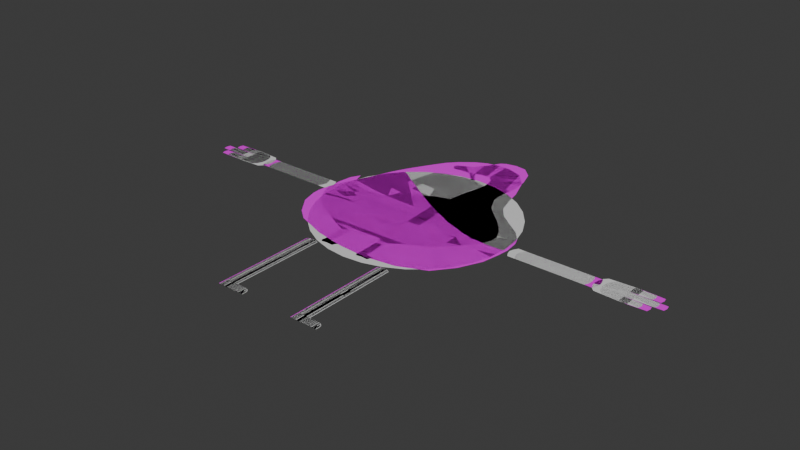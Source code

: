 # Source: Characters_UPDATE.blend  (saved by Blender 5.2.45; exported with 4.5.12 LTS)
import bpy
from mathutils import Matrix  # noqa: F401  (used for matrix-valued properties, if any)

bpy.ops.wm.read_factory_settings(use_empty=True)
scene = bpy.context.scene
scene.name = 'Scene'

# ---- collections
col_collection = bpy.data.collections.new('Collection'); scene.collection.children.link(col_collection)

# ---- images (referenced by path relative to the original .blend; pixels are not part of the script)
import os
ASSET_DIR = os.environ.get("B2B_ASSET_DIR", "")  # directory of the original .blend (textures are referenced by path, not embedded)
HERE = os.path.dirname(os.path.abspath(__file__))  # packed textures are extracted next to this script under _unpacked/

def load_image(name, relpath, width, height, colorspace="sRGB"):
    """Load a texture the original file referenced (path relative to the .blend, or extracted next to this script)."""
    p = next((c for c in (os.path.join(HERE, relpath), os.path.join(ASSET_DIR, relpath)) if relpath and os.path.exists(c)), "")
    if p:
        img = bpy.data.images.load(p, check_existing=True)
        img.name = name
    else:  # same state as the original file: an image datablock whose file is absent (Cycles renders it pink)
        img = bpy.data.images.new(name, width, height)
        img.source = "FILE"
        img.filepath = "//" + (relpath or name)
    img.colorspace_settings.name = colorspace
    return img
img_player = load_image('Player', 'Player.png', 1024, 1024, 'sRGB')
img_croupier = load_image('Croupier', 'Croupier.png', 1024, 1024, 'sRGB')

# ---- materials (node trees are filled in below, after node groups)
mat_m_player = bpy.data.materials.new('M_Player')
mat_m_enemies = bpy.data.materials.new('M_Enemies')
mat_m_croupier = bpy.data.materials.new('M_Croupier')

# ---- material node trees
mat_m_player.use_nodes = True; mat_m_player.node_tree.nodes.clear()
_N = mat_m_player.node_tree.nodes; _L = mat_m_player.node_tree.links
n0 = _N.new('ShaderNodeBsdfPrincipled'); n0.name = 'Principled BSDF'; n0.location = (-200, 100)
n1 = _N.new('ShaderNodeOutputMaterial'); n1.name = 'Material Output'; n1.location = (100, 100)
n2 = _N.new('ShaderNodeTexImage'); n2.name = 'Image Texture'; n2.location = (-500, 100)
n2.image = img_player
_L.new(n0.outputs[0], n1.inputs[0])
_L.new(n2.outputs[0], n0.inputs[0])
n1.is_active_output = True
mat_m_enemies.use_nodes = True; mat_m_enemies.node_tree.nodes.clear()
_N = mat_m_enemies.node_tree.nodes; _L = mat_m_enemies.node_tree.links
n0 = _N.new('ShaderNodeBsdfPrincipled'); n0.name = 'Principled BSDF'; n0.location = (-200, 100)
n1 = _N.new('ShaderNodeOutputMaterial'); n1.name = 'Material Output'; n1.location = (200, 100)
_L.new(n0.outputs[0], n1.inputs[0])
n1.is_active_output = True
mat_m_croupier.use_nodes = True; mat_m_croupier.node_tree.nodes.clear()
_N = mat_m_croupier.node_tree.nodes; _L = mat_m_croupier.node_tree.links
n0 = _N.new('ShaderNodeBsdfPrincipled'); n0.name = 'Principled BSDF'; n0.location = (-200, 100)
n1 = _N.new('ShaderNodeOutputMaterial'); n1.name = 'Material Output'; n1.location = (200, 100)
n2 = _N.new('ShaderNodeTexImage'); n2.name = 'Image Texture'; n2.location = (-480, 100)
n2.image = img_croupier
_L.new(n0.outputs[0], n1.inputs[0])
_L.new(n2.outputs[0], n0.inputs[0])
n1.is_active_output = True

# ---- world
world_world = bpy.data.worlds.new('World'); scene.world = world_world
world_world.use_nodes = True; world_world.node_tree.nodes.clear()
_N = world_world.node_tree.nodes; _L = world_world.node_tree.links
n0 = _N.new('ShaderNodeOutputWorld'); n0.name = 'World Output'; n0.location = (200, 100)
n1 = _N.new('ShaderNodeBackground'); n1.name = 'Background'; n1.location = (-200, 100)
n1.inputs[0].default_value = (0.05088, 0.05088, 0.05088, 1.0)
_L.new(n1.outputs[0], n0.inputs[0])
n0.is_active_output = True
world_world.color = (0.05088, 0.05088, 0.05088)
world_world.sun_shadow_jitter_overblur = 0.0

# ---- meshes
me_plane_004 = bpy.data.meshes.new('Plane.004')
me_plane_004.from_pydata([(1.086, -0.04826, -4.828e-08), (1.086, 0.048, -4.099e-08), (0.6528, -0.04826, -5.345e-08), (0.6528, 0.04826, -4.616e-08), (1.095, -0.02413, -4.635e-08), (1.099, -4.613e-08, -4.448e-08), (1.095, 0.02413, -4.27e-08), (0.6396, 0.02413, -4.814e-08), (0.6329, -2.576e-08, -5.004e-08), (0.6396, -0.02413, -5.178e-08), (1.281, 0.08103, -4.102e-08), (1.147, 0.07411, -4.521e-08), (1.281, -0.07535, -4.102e-08), (1.147, -0.06843, -4.521e-08), (1.281, -0.04929, -4.102e-08), (1.281, -0.02322, -4.102e-08), (1.281, 0.002841, -4.102e-08), (1.281, 0.02891, -4.102e-08), (1.281, 0.05497, -4.102e-08), (1.127, 0.05497, -4.544e-08), (1.117, 0.02891, -4.556e-08), (1.113, 0.002841, -4.561e-08), (1.117, -0.02322, -4.556e-08), (1.127, -0.04929, -4.544e-08), (1.38, -0.07101, -3.984e-08), (1.385, -0.04929, -3.977e-08), (1.38, -0.02756, -3.984e-08), (1.436, -0.02031, -3.917e-08), (1.441, 0.002841, -3.911e-08), (1.436, 0.02599, -3.917e-08), (1.395, 0.07685, -3.966e-08), (1.395, 0.03309, -3.966e-08), (1.4, 0.05497, -3.96e-08), (-0.3, 0.6434, -4.957e-08), (-0.5063, -0.3296, 1.17e-07), (0.1988, 0.6807, -8.722e-08), (0.4954, -0.2973, 4.138e-08), (0.03925, 0.7988, -7.518e-08), (0.1243, 0.768, -8.16e-08), (-0.1119, 0.7888, -6.376e-08), (-0.0374, 0.804, -6.939e-08), (-0.2502, 0.6974, -5.332e-08), (-0.1744, 0.7575, -5.905e-08), (-0.2627, -0.4537, 9.861e-08), (-0.4363, -0.3874, 1.117e-07), (0.08076, -0.4987, 7.268e-08), (-0.08531, -0.4882, 8.522e-08), (0.4097, -0.4059, 4.785e-08), (0.2567, -0.4737, 5.94e-08), (-0.4044, 0.4673, -1.227e-08), (-0.3501, 0.5619, -3.22e-08), (-0.4617, 0.3482, 1.202e-08), (-0.4282, 0.4227, -2.987e-09), (-0.5104, 0.2203, 3.606e-08), (-0.4822, 0.2924, 2.286e-08), (-0.5729, 0.06608, 6.248e-08), (-0.5447, 0.138, 5.017e-08), (-0.6118, -0.08944, 8.871e-08), (-0.602, -0.01306, 7.598e-08), (-0.5812, -0.2267, 1.079e-07), (-0.6081, -0.1338, 9.594e-08), (0.5721, -0.07022, 7.534e-09), (0.5541, -0.1718, 2.089e-08), (0.5693, 0.07734, -1.401e-08), (0.5791, -0.002877, -2.042e-09), (0.5012, 0.1822, -3.108e-08), (0.5514, 0.1211, -2.092e-08), (0.3944, 0.2607, -4.368e-08), (0.4691, 0.2056, -3.521e-08), (0.2964, 0.3629, -5.579e-08), (0.3485, 0.2951, -4.819e-08), (0.2488, 0.5489, -7.389e-08), (0.2661, 0.4667, -6.578e-08), (-0.3955, -0.302, 9.272e-08), (-0.3177, -0.3183, 8.633e-08), (-0.3249, -0.241, 7.639e-08), (-0.4038, -0.2166, 8.178e-08), (-0.4107, -0.1488, 7.23e-08), (-0.3333, -0.1585, 6.608e-08), (-0.3241, -0.08263, 5.546e-08), (-0.4006, -0.07254, 6.142e-08), (-0.3696, 0.02651, 4.647e-08), (-0.2931, 0.01654, 4.082e-08), (-0.2711, 0.09173, 2.946e-08), (-0.3478, 0.09972, 3.537e-08), (-0.3238, 0.1858, 2.19e-08), (-0.2479, 0.1748, 1.623e-08), (-0.2338, 0.2499, 5.094e-09), (-0.3092, 0.2604, 1.077e-08), (-0.3001, 0.3406, -1.349e-09), (-0.2242, 0.3347, -7.086e-09), (-0.2104, 0.4097, -1.752e-08), (-0.2871, 0.4161, -1.178e-08), (-0.2498, 0.5906, -3.661e-08), (-0.2644, 0.5073, -2.572e-08), (-0.1806, 0.5293, -3.227e-08), (-0.1738, 0.608, -4.225e-08), (-0.0114, -0.3514, 6.237e-08), (0.06487, -0.3503, 5.672e-08), (0.06962, -0.2726, 4.753e-08), (-0.006687, -0.2754, 5.339e-08), (-0.0004514, -0.1654, 4e-08), (0.07594, -0.1611, 3.433e-08), (0.07629, -0.08409, 2.501e-08), (0.0003961, -0.08936, 3.076e-08), (-0.002749, 0.004665, 1.913e-08), (0.07326, 0.006293, 1.338e-08), (0.06782, 0.08213, 3.414e-09), (-0.008527, 0.08099, 9.117e-09), (-0.01646, 0.1535, -6.136e-10), (0.06069, 0.1473, -6.46e-09), (0.05, 0.2243, -1.646e-08), (-0.02853, 0.231, -1.055e-08), (-0.04399, 0.3147, -2.052e-08), (0.03654, 0.2973, -2.629e-08), (0.02306, 0.3795, -3.437e-08), (-0.05496, 0.3924, -2.832e-08), (-0.08385, 0.6255, -4.814e-08), (-0.07315, 0.5501, -4.18e-08), (0.004506, 0.5404, -4.733e-08), (-0.006485, 0.6241, -5.449e-08), (0.3672, -0.2909, 3.448e-08), (0.3701, -0.1989, 2.394e-08), (0.2923, -0.2375, 3.07e-08), (0.2916, -0.3146, 3.949e-08), (0.3743, -0.1062, 1.238e-08), (0.3707, -0.02285, 1.665e-09), (0.2966, -0.05009, 7.688e-09), (0.2973, -0.1269, 1.764e-08), (0.3656, 0.04109, -7.684e-09), (0.3387, 0.1123, -1.791e-08), (0.2558, 0.09762, -1.253e-08), (0.2907, 0.02421, -2.337e-09), (0.3103, 0.1522, -2.438e-08), (0.2661, 0.2175, -3.312e-08), (0.1781, 0.2151, -2.759e-08), (0.229, 0.1352, -1.667e-08), (0.2311, 0.2739, -4.074e-08), (0.2019, 0.3458, -4.779e-08), (0.1243, 0.3526, -4.221e-08), (0.1451, 0.2685, -3.218e-08), (0.1703, 0.5674, -6.692e-08), (0.08641, 0.5932, -6.076e-08), (0.104, 0.5072, -5.464e-08), (0.1834, 0.4862, -6.079e-08), (-0.268, -0.5365, 2.463e-09), (-0.268, -1.122, 4.457e-08), (-0.199, -0.5365, -2.743e-09), (-0.199, -1.122, 3.936e-08), (-0.2163, -0.5268, -1.442e-09), (-0.2335, -0.5247, -1.402e-10), (-0.2507, -0.5268, 1.161e-09), (-0.2507, -1.122, 4.327e-08), (-0.2335, -1.122, 4.196e-08), (-0.2163, -1.122, 4.066e-08), (-0.268, -0.5615, 4.377e-09), (-0.268, -0.5866, 6.29e-09), (-0.268, -0.7832, 2.16e-08), (-0.268, -0.8085, 2.351e-08), (-0.268, -0.8338, 2.543e-08), (-0.268, -0.8591, 2.734e-08), (-0.268, -1.072, 4.074e-08), (-0.268, -1.097, 4.265e-08), (-0.199, -1.097, 3.745e-08), (-0.199, -1.072, 3.553e-08), (-0.199, -0.8591, 2.214e-08), (-0.199, -0.8338, 2.022e-08), (-0.199, -0.8085, 1.831e-08), (-0.199, -0.7832, 1.639e-08), (-0.199, -0.5866, 1.084e-09), (-0.199, -0.5615, -8.294e-10), (-0.2507, -1.096, 4.135e-08), (-0.2507, -1.071, 3.944e-08), (-0.2507, -0.8591, 2.604e-08), (-0.2507, -0.8338, 2.413e-08), (-0.2507, -0.8085, 2.221e-08), (-0.2507, -0.7832, 2.03e-08), (-0.2507, -0.5777, 4.989e-09), (-0.2507, -0.5522, 3.075e-09), (-0.2335, -1.096, 4.005e-08), (-0.2335, -1.071, 3.814e-08), (-0.2335, -0.8591, 2.474e-08), (-0.2335, -0.8338, 2.283e-08), (-0.2335, -0.8085, 2.091e-08), (-0.2335, -0.7832, 1.9e-08), (-0.2335, -0.5758, 3.687e-09), (-0.2335, -0.5502, 1.774e-09), (-0.2163, -1.096, 3.875e-08), (-0.2163, -1.071, 3.683e-08), (-0.2163, -0.8591, 2.344e-08), (-0.2163, -0.8338, 2.152e-08), (-0.2163, -0.8085, 1.961e-08), (-0.2163, -0.7832, 1.77e-08), (-0.2163, -0.5777, 2.386e-09), (-0.2163, -0.5522, 4.721e-10), (-0.1744, -1.122, 3.75e-08), (-0.1744, -1.097, 3.559e-08), (-0.1744, -1.072, 3.367e-08), (-0.1415, -1.122, 3.502e-08), (-0.1415, -1.097, 3.311e-08), (-0.1415, -1.073, 3.119e-08), (-0.1137, -1.122, 3.292e-08), (-0.1137, -1.1, 3.101e-08), (-0.1174, -1.086, 2.937e-08), (-0.1276, -1.098, 3.206e-08), (-0.1279, -1.077, 3.017e-08), (-0.1276, -1.122, 3.397e-08), (0.1962, -0.5365, -3.258e-08), (0.1962, -1.122, 9.525e-09), (0.2651, -0.5365, -3.779e-08), (0.2651, -1.122, 4.319e-09), (0.2479, -0.5268, -3.648e-08), (0.2307, -0.5247, -3.518e-08), (0.2134, -0.5268, -3.388e-08), (0.2134, -1.122, 8.223e-09), (0.2307, -1.122, 6.922e-09), (0.2479, -1.122, 5.62e-09), (0.1962, -0.5615, -3.067e-08), (0.1962, -0.5866, -2.875e-08), (0.1962, -0.7832, -1.344e-08), (0.1962, -0.8085, -1.153e-08), (0.1962, -0.8338, -9.614e-09), (0.1962, -0.8591, -7.7e-09), (0.1962, -1.072, 5.697e-09), (0.1962, -1.097, 7.611e-09), (0.2651, -1.097, 2.405e-09), (0.2651, -1.072, 4.91e-10), (0.2651, -0.8591, -1.291e-08), (0.2651, -0.8338, -1.482e-08), (0.2651, -0.8085, -1.673e-08), (0.2651, -0.7832, -1.865e-08), (0.2651, -0.5866, -3.396e-08), (0.2651, -0.5615, -3.587e-08), (0.2134, -1.096, 6.309e-09), (0.2134, -1.071, 4.395e-09), (0.2134, -0.8591, -9.001e-09), (0.2134, -0.8338, -1.092e-08), (0.2134, -0.8085, -1.283e-08), (0.2134, -0.7832, -1.474e-08), (0.2134, -0.5777, -3.005e-08), (0.2134, -0.5522, -3.197e-08), (0.2307, -1.096, 5.008e-09), (0.2307, -1.071, 3.094e-09), (0.2307, -0.8591, -1.03e-08), (0.2307, -0.8338, -1.222e-08), (0.2307, -0.8085, -1.413e-08), (0.2307, -0.7832, -1.604e-08), (0.2307, -0.5758, -3.135e-08), (0.2307, -0.5502, -3.327e-08), (0.2479, -1.096, 3.706e-09), (0.2479, -1.071, 1.792e-09), (0.2479, -0.8591, -1.16e-08), (0.2479, -0.8338, -1.352e-08), (0.2479, -0.8085, -1.543e-08), (0.2479, -0.7832, -1.735e-08), (0.2479, -0.5777, -3.266e-08), (0.2479, -0.5522, -3.457e-08), (0.2898, -1.122, 2.458e-09), (0.2898, -1.097, 5.443e-10), (0.2898, -1.072, -1.37e-09), (0.3226, -1.122, -2.26e-11), (0.3226, -1.097, -1.936e-09), (0.3226, -1.073, -3.85e-09), (0.3504, -1.122, -2.122e-09), (0.3504, -1.1, -4.035e-09), (0.3468, -1.086, -5.673e-09), (0.3365, -1.098, -2.986e-09), (0.3362, -1.077, -4.877e-09), (0.3365, -1.122, -1.072e-09), (-1.089, 0.04826, 8.187e-08), (-1.089, -0.048, 8.916e-08), (-0.6557, 0.04826, 4.914e-08), (-0.6557, -0.04826, 5.643e-08), (-1.098, 0.02413, 8.438e-08), (-1.102, 5.005e-08, 8.645e-08), (-1.098, -0.02413, 8.803e-08), (-0.6425, -0.02413, 5.361e-08), (-0.6357, 2.969e-08, 5.128e-08), (-0.6425, 0.02413, 4.997e-08), (-1.284, -0.08103, 1.015e-07), (-1.15, -0.07411, 8.879e-08), (-1.284, 0.07535, 1.015e-07), (-1.15, 0.06843, 8.879e-08), (-1.284, 0.04929, 1.015e-07), (-1.284, 0.02322, 1.015e-07), (-1.284, -0.002841, 1.015e-07), (-1.284, -0.02891, 1.015e-07), (-1.284, -0.05497, 1.015e-07), (-1.13, -0.05497, 8.731e-08), (-1.12, -0.02891, 8.656e-08), (-1.116, -0.002841, 8.621e-08), (-1.12, 0.02322, 8.656e-08), (-1.13, 0.04929, 8.731e-08), (-1.383, 0.07101, 1.09e-07), (-1.388, 0.04929, 1.094e-07), (-1.383, 0.02756, 1.09e-07), (-1.439, 0.02031, 1.132e-07), (-1.444, -0.002841, 1.136e-07), (-1.439, -0.02599, 1.132e-07), (-1.398, -0.07685, 1.101e-07), (-1.398, -0.03309, 1.101e-07), (-1.403, -0.05497, 1.105e-07)], [], [(6, 1, 3, 7), (0, 4, 9, 2), (4, 5, 8, 9), (5, 6, 7, 8), (14, 23, 13, 12), (10, 11, 19, 18), (18, 19, 20, 17), (17, 20, 21, 16), (16, 21, 22, 15), (15, 22, 23, 14), (15, 14, 25, 26), (14, 12, 24, 25), (17, 16, 28, 29), (16, 15, 27, 28), (18, 17, 31, 32), (10, 18, 32, 30), (73, 74, 75, 76), (77, 78, 79, 80), (81, 82, 83, 84), (85, 86, 87, 88), (89, 90, 91, 92), (93, 94, 95, 96), (97, 98, 99, 100), (101, 102, 103, 104), (105, 106, 107, 108), (109, 110, 111, 112), (113, 114, 115, 116), (117, 118, 119, 120), (121, 122, 123, 124), (125, 126, 127, 128), (129, 130, 131, 132), (133, 134, 135, 136), (137, 138, 139, 140), (141, 142, 143, 144), (96, 42, 41, 93), (120, 40, 39, 117), (141, 38, 37, 142), (43, 74, 73, 44), (75, 78, 77, 76), (79, 82, 81, 80), (83, 86, 85, 84), (87, 90, 89, 88), (91, 95, 94, 92), (45, 98, 97, 46), (99, 102, 101, 100), (103, 106, 105, 104), (107, 110, 109, 108), (111, 114, 113, 112), (115, 119, 118, 116), (47, 121, 124, 48), (122, 125, 128, 123), (126, 129, 132, 127), (130, 133, 136, 131), (134, 137, 140, 135), (138, 144, 143, 139), (119, 143, 142, 120), (114, 140, 139, 115), (110, 136, 135, 111), (106, 132, 131, 107), (102, 128, 127, 103), (98, 124, 123, 99), (95, 118, 117, 96), (90, 113, 116, 91), (86, 109, 112, 87), (82, 105, 108, 83), (78, 101, 104, 79), (74, 97, 100, 75), (49, 94, 93, 50), (51, 89, 92, 52), (53, 85, 88, 54), (55, 81, 84, 56), (57, 77, 80, 58), (59, 73, 76, 60), (144, 72, 71, 141), (137, 70, 69, 138), (133, 68, 67, 134), (129, 66, 65, 130), (125, 64, 63, 126), (121, 62, 61, 122), (38, 141, 71, 35), (40, 120, 142, 37), (42, 96, 117, 39), (33, 50, 93, 41), (59, 34, 44, 73), (74, 43, 46, 97), (98, 45, 48, 124), (121, 47, 36, 62), (49, 52, 92, 94), (51, 54, 88, 89), (53, 56, 84, 85), (55, 58, 80, 81), (57, 60, 76, 77), (125, 122, 61, 64), (129, 126, 63, 66), (133, 130, 65, 68), (137, 134, 67, 70), (144, 138, 69, 72), (78, 75, 100, 101), (82, 79, 104, 105), (86, 83, 108, 109), (90, 87, 112, 113), (95, 91, 116, 118), (102, 99, 123, 128), (106, 103, 127, 132), (110, 107, 131, 136), (114, 111, 135, 140), (119, 115, 139, 143), (187, 154, 148, 163), (162, 146, 152, 171), (171, 152, 153, 179), (179, 153, 154, 187), (150, 186, 194, 149), (186, 185, 193, 194), (192, 168, 169, 193), (184, 183, 191, 192), (183, 182, 190, 191), (182, 181, 189, 190), (160, 161, 172, 173), (180, 179, 187, 188), (151, 178, 186, 150), (178, 177, 185, 186), (176, 175, 183, 184), (175, 174, 182, 183), (174, 173, 181, 182), (172, 171, 179, 180), (145, 155, 178, 151), (155, 156, 177, 178), (157, 158, 175, 176), (158, 159, 174, 175), (159, 160, 173, 174), (161, 162, 171, 172), (149, 194, 170, 147), (194, 193, 169, 170), (192, 191, 167, 168), (191, 190, 166, 167), (190, 189, 165, 166), (188, 187, 163, 164), (164, 163, 196, 197), (176, 177, 156, 157), (184, 185, 177, 176), (193, 185, 184, 192), (173, 172, 180, 181), (181, 180, 188, 189), (189, 188, 164, 165), (163, 148, 195, 196), (197, 196, 199, 200), (196, 195, 198, 199), (205, 204, 202, 203), (204, 206, 201, 202), (199, 198, 206, 204), (200, 199, 204, 205), (249, 216, 210, 225), (224, 208, 214, 233), (233, 214, 215, 241), (241, 215, 216, 249), (212, 248, 256, 211), (248, 247, 255, 256), (254, 230, 231, 255), (246, 245, 253, 254), (245, 244, 252, 253), (244, 243, 251, 252), (222, 223, 234, 235), (242, 241, 249, 250), (213, 240, 248, 212), (240, 239, 247, 248), (238, 237, 245, 246), (237, 236, 244, 245), (236, 235, 243, 244), (234, 233, 241, 242), (207, 217, 240, 213), (217, 218, 239, 240), (219, 220, 237, 238), (220, 221, 236, 237), (221, 222, 235, 236), (223, 224, 233, 234), (211, 256, 232, 209), (256, 255, 231, 232), (254, 253, 229, 230), (253, 252, 228, 229), (252, 251, 227, 228), (250, 249, 225, 226), (226, 225, 258, 259), (238, 239, 218, 219), (246, 247, 239, 238), (255, 247, 246, 254), (235, 234, 242, 243), (243, 242, 250, 251), (251, 250, 226, 227), (225, 210, 257, 258), (259, 258, 261, 262), (258, 257, 260, 261), (267, 266, 264, 265), (266, 268, 263, 264), (261, 260, 268, 266), (262, 261, 266, 267), (275, 270, 272, 276), (269, 273, 278, 271), (273, 274, 277, 278), (274, 275, 276, 277), (283, 292, 282, 281), (279, 280, 288, 287), (287, 288, 289, 286), (286, 289, 290, 285), (285, 290, 291, 284), (284, 291, 292, 283), (284, 283, 294, 295), (283, 281, 293, 294), (286, 285, 297, 298), (285, 284, 296, 297), (287, 286, 300, 301), (279, 287, 301, 299)])
me_plane_004.polygons.foreach_set('use_smooth', [0, 0, 0, 0, 0, 0, 0, 0, 0, 0, 0, 0, 0, 0, 0, 0, 1, 1, 1, 1, 1, 1, 1, 1, 1, 1, 1, 1, 1, 1, 1, 1, 1, 1, 1, 1, 1, 1, 1, 1, 1, 1, 1, 1, 1, 1, 1, 1, 1, 1, 1, 1, 1, 1, 1, 1, 1, 1, 1, 1, 1, 1, 1, 1, 1, 1, 1, 1, 1, 1, 1, 1, 1, 1, 1, 1, 1, 1, 1, 1, 1, 1, 1, 1, 1, 1, 1, 1, 1, 1, 1, 1, 1, 1, 1, 1, 1, 1, 1, 1, 1, 1, 1, 1, 1, 1, 1, 0, 0, 0, 0, 0, 0, 0, 0, 0, 0, 0, 0, 0, 0, 0, 0, 0, 0, 0, 0, 0, 0, 0, 0, 0, 0, 0, 0, 0, 0, 0, 0, 0, 0, 0, 0, 0, 0, 0, 0, 0, 0, 0, 0, 0, 0, 0, 0, 0, 0, 0, 0, 0, 0, 0, 0, 0, 0, 0, 0, 0, 0, 0, 0, 0, 0, 0, 0, 0, 0, 0, 0, 0, 0, 0, 0, 0, 0, 0, 0, 0, 0, 0, 0, 0, 0, 0, 0, 0, 0, 0, 0, 0, 0, 0, 0, 0, 0, 0, 0, 0, 0, 0, 0])
_uv = me_plane_004.uv_layers.new(name='UVMap')
_uv.uv.foreach_set('vector', [0.9788, 0.003192, 0.9973, 0.01028, 0.9975, 0.3465, 0.9788, 0.3568, 0.9227, 0.01028, 0.9414, 0.003192, 0.9414, 0.3568, 0.9227, 0.3465, 0.9414, 0.003192, 0.9601, 0.0006396, 0.9601, 0.362, 0.9414, 0.3568, 0.9601, 0.0006396, 0.9788, 0.003192, 0.9788, 0.3568, 0.9601, 0.362, 0.7643, 0.8701, 0.7643, 0.751, 0.7792, 0.7661, 0.7846, 0.8701, 0.6633, 0.8701, 0.6686, 0.7661, 0.6835, 0.751, 0.6835, 0.8701, 0.6835, 0.8701, 0.6835, 0.751, 0.7037, 0.7432, 0.7037, 0.8701, 0.7037, 0.8701, 0.7037, 0.7432, 0.7239, 0.7397, 0.7239, 0.8701, 0.7239, 0.8701, 0.7239, 0.7397, 0.7441, 0.7432, 0.7441, 0.8701, 0.7441, 0.8701, 0.7441, 0.7432, 0.7643, 0.751, 0.7643, 0.8701, 0.7441, 0.8701, 0.7643, 0.8701, 0.7643, 0.9512, 0.7475, 0.9469, 0.7643, 0.8701, 0.7846, 0.8701, 0.7812, 0.9469, 0.7643, 0.9512, 0.7037, 0.8701, 0.7239, 0.8701, 0.7239, 0.9945, 0.706, 0.9902, 0.7239, 0.8701, 0.7441, 0.8701, 0.7419, 0.9902, 0.7239, 0.9945, 0.6835, 0.8701, 0.7037, 0.8701, 0.7004, 0.9584, 0.6835, 0.9626, 0.6633, 0.8701, 0.6835, 0.8701, 0.6835, 0.9626, 0.6665, 0.9584, 0.1634, 0.1178, 0.2162, 0.1121, 0.2063, 0.163, 0.1522, 0.1741, 0.1432, 0.2187, 0.1953, 0.2173, 0.1965, 0.2684, 0.1449, 0.2701, 0.159, 0.338, 0.2106, 0.3364, 0.2203, 0.3878, 0.1687, 0.3881, 0.1791, 0.4469, 0.2302, 0.4446, 0.2347, 0.4954, 0.1839, 0.4975, 0.1846, 0.5515, 0.2355, 0.5525, 0.2398, 0.6033, 0.1883, 0.6025, 0.2017, 0.721, 0.1974, 0.6647, 0.2517, 0.6848, 0.2511, 0.7376, 0.4221, 0.1102, 0.4727, 0.1159, 0.4708, 0.1679, 0.4202, 0.161, 0.4171, 0.2346, 0.4677, 0.2425, 0.4628, 0.2937, 0.4127, 0.2852, 0.4044, 0.3475, 0.4549, 0.3536, 0.4463, 0.4037, 0.3956, 0.3979, 0.3856, 0.4456, 0.4373, 0.4466, 0.4251, 0.4971, 0.3724, 0.4964, 0.3567, 0.551, 0.4114, 0.5447, 0.397, 0.5985, 0.3443, 0.602, 0.3097, 0.7551, 0.3218, 0.7057, 0.3741, 0.7043, 0.3613, 0.7593, 0.6699, 0.1753, 0.6658, 0.2366, 0.6165, 0.2058, 0.6212, 0.1545, 0.6625, 0.2986, 0.6546, 0.3538, 0.6072, 0.3308, 0.6126, 0.2797, 0.647, 0.396, 0.6245, 0.4415, 0.5703, 0.4263, 0.5983, 0.3798, 0.603, 0.4662, 0.5693, 0.5067, 0.5109, 0.4994, 0.55, 0.4496, 0.5423, 0.5419, 0.5182, 0.5879, 0.4661, 0.5873, 0.4854, 0.5327, 0.4826, 0.7331, 0.4251, 0.7448, 0.4424, 0.6888, 0.4967, 0.68, 0.2511, 0.7376, 0.2408, 0.837, 0.1944, 0.792, 0.2017, 0.721, 0.3613, 0.7593, 0.3289, 0.8769, 0.2804, 0.8619, 0.3097, 0.7551, 0.4826, 0.7331, 0.4388, 0.8636, 0.3802, 0.8785, 0.4251, 0.7448, 0.2617, 0.02565, 0.2162, 0.1121, 0.1634, 0.1178, 0.1418, 0.05831, 0.2063, 0.163, 0.1953, 0.2173, 0.1432, 0.2187, 0.1522, 0.1741, 0.1965, 0.2684, 0.2106, 0.3364, 0.159, 0.338, 0.1449, 0.2701, 0.2203, 0.3878, 0.2302, 0.4446, 0.1791, 0.4469, 0.1687, 0.3881, 0.2347, 0.4954, 0.2355, 0.5525, 0.1846, 0.5515, 0.1839, 0.4975, 0.2398, 0.6033, 0.2517, 0.6848, 0.1974, 0.6647, 0.1883, 0.6025, 0.493, 0.01825, 0.4727, 0.1159, 0.4221, 0.1102, 0.3819, 0.01434, 0.4708, 0.1679, 0.4677, 0.2425, 0.4171, 0.2346, 0.4202, 0.161, 0.4628, 0.2937, 0.4549, 0.3536, 0.4044, 0.3475, 0.4127, 0.2852, 0.4463, 0.4037, 0.4373, 0.4466, 0.3856, 0.4456, 0.3956, 0.3979, 0.4251, 0.4971, 0.4114, 0.5447, 0.3567, 0.551, 0.3724, 0.4964, 0.397, 0.5985, 0.3741, 0.7043, 0.3218, 0.7057, 0.3443, 0.602, 0.7057, 0.1016, 0.6699, 0.1753, 0.6212, 0.1545, 0.6084, 0.04645, 0.6658, 0.2366, 0.6625, 0.2986, 0.6126, 0.2797, 0.6165, 0.2058, 0.6546, 0.3538, 0.647, 0.396, 0.5983, 0.3798, 0.6072, 0.3308, 0.6245, 0.4415, 0.603, 0.4662, 0.55, 0.4496, 0.5703, 0.4263, 0.5693, 0.5067, 0.5423, 0.5419, 0.4854, 0.5327, 0.5109, 0.4994, 0.5182, 0.5879, 0.4967, 0.68, 0.4424, 0.6888, 0.4661, 0.5873, 0.3741, 0.7043, 0.4424, 0.6888, 0.4251, 0.7448, 0.3613, 0.7593, 0.4114, 0.5447, 0.4854, 0.5327, 0.4661, 0.5873, 0.397, 0.5985, 0.4373, 0.4466, 0.55, 0.4496, 0.5109, 0.4994, 0.4251, 0.4971, 0.4549, 0.3536, 0.5983, 0.3798, 0.5703, 0.4263, 0.4463, 0.4037, 0.4677, 0.2425, 0.6126, 0.2797, 0.6072, 0.3308, 0.4628, 0.2937, 0.4727, 0.1159, 0.6212, 0.1545, 0.6165, 0.2058, 0.4708, 0.1679, 0.2517, 0.6848, 0.3218, 0.7057, 0.3097, 0.7551, 0.2511, 0.7376, 0.2355, 0.5525, 0.3567, 0.551, 0.3443, 0.602, 0.2398, 0.6033, 0.2302, 0.4446, 0.3856, 0.4456, 0.3724, 0.4964, 0.2347, 0.4954, 0.2106, 0.3364, 0.4044, 0.3475, 0.3956, 0.3979, 0.2203, 0.3878, 0.1953, 0.2173, 0.4171, 0.2346, 0.4127, 0.2852, 0.1965, 0.2684, 0.2162, 0.1121, 0.4221, 0.1102, 0.4202, 0.161, 0.2063, 0.163, 0.1069, 0.6288, 0.1974, 0.6647, 0.2017, 0.721, 0.1369, 0.6953, 0.07665, 0.5459, 0.1846, 0.5515, 0.1883, 0.6025, 0.09405, 0.5977, 0.05268, 0.4577, 0.1791, 0.4469, 0.1839, 0.4975, 0.06672, 0.5075, 0.02123, 0.351, 0.159, 0.338, 0.1687, 0.3881, 0.03528, 0.4007, 0.00556, 0.245, 0.1432, 0.2187, 0.1449, 0.2701, 0.007057, 0.2964, 0.03493, 0.1557, 0.1634, 0.1178, 0.1522, 0.1741, 0.01092, 0.2157, 0.4967, 0.68, 0.5529, 0.6725, 0.536, 0.726, 0.4826, 0.7331, 0.5423, 0.5419, 0.619, 0.5638, 0.5799, 0.6054, 0.5182, 0.5879, 0.603, 0.4662, 0.7051, 0.5121, 0.6518, 0.5439, 0.5693, 0.5067, 0.647, 0.396, 0.7654, 0.4613, 0.728, 0.4987, 0.6245, 0.4415, 0.6625, 0.2986, 0.7919, 0.3807, 0.7801, 0.4334, 0.6546, 0.3538, 0.6699, 0.1753, 0.7864, 0.2667, 0.7917, 0.3355, 0.6658, 0.2366, 0.4388, 0.8636, 0.4826, 0.7331, 0.536, 0.726, 0.4941, 0.8104, 0.3289, 0.8769, 0.3613, 0.7593, 0.4251, 0.7448, 0.3802, 0.8785, 0.2408, 0.837, 0.2511, 0.7376, 0.3097, 0.7551, 0.2804, 0.8619, 0.1648, 0.7529, 0.1369, 0.6953, 0.2017, 0.721, 0.1944, 0.792, 0.03493, 0.1557, 0.09146, 0.09217, 0.1418, 0.05831, 0.1634, 0.1178, 0.2162, 0.1121, 0.2617, 0.02565, 0.3819, 0.01434, 0.4221, 0.1102, 0.4727, 0.1159, 0.493, 0.01825, 0.6084, 0.04645, 0.6212, 0.1545, 0.6699, 0.1753, 0.7057, 0.1016, 0.7555, 0.1794, 0.7864, 0.2667, 0.1069, 0.6288, 0.09405, 0.5977, 0.1883, 0.6025, 0.1974, 0.6647, 0.07665, 0.5459, 0.06672, 0.5075, 0.1839, 0.4975, 0.1846, 0.5515, 0.05268, 0.4577, 0.03528, 0.4007, 0.1687, 0.3881, 0.1791, 0.4469, 0.02123, 0.351, 0.007057, 0.2964, 0.1449, 0.2701, 0.159, 0.338, 0.00556, 0.245, 0.01092, 0.2157, 0.1522, 0.1741, 0.1432, 0.2187, 0.6625, 0.2986, 0.6658, 0.2366, 0.7917, 0.3355, 0.7919, 0.3807, 0.647, 0.396, 0.6546, 0.3538, 0.7801, 0.4334, 0.7654, 0.4613, 0.603, 0.4662, 0.6245, 0.4415, 0.728, 0.4987, 0.7051, 0.5121, 0.5423, 0.5419, 0.5693, 0.5067, 0.6518, 0.5439, 0.619, 0.5638, 0.4967, 0.68, 0.5182, 0.5879, 0.5799, 0.6054, 0.5529, 0.6725, 0.1953, 0.2173, 0.2063, 0.163, 0.4202, 0.161, 0.4171, 0.2346, 0.2106, 0.3364, 0.1965, 0.2684, 0.4127, 0.2852, 0.4044, 0.3475, 0.2302, 0.4446, 0.2203, 0.3878, 0.3956, 0.3979, 0.3856, 0.4456, 0.2355, 0.5525, 0.2347, 0.4954, 0.3724, 0.4964, 0.3567, 0.551, 0.2517, 0.6848, 0.2398, 0.6033, 0.3443, 0.602, 0.3218, 0.7057, 0.4677, 0.2425, 0.4708, 0.1679, 0.6165, 0.2058, 0.6126, 0.2797, 0.4549, 0.3536, 0.4628, 0.2937, 0.6072, 0.3308, 0.5983, 0.3798, 0.4373, 0.4466, 0.4463, 0.4037, 0.5703, 0.4263, 0.55, 0.4496, 0.4114, 0.5447, 0.4251, 0.4971, 0.5109, 0.4994, 0.4854, 0.5327, 0.3741, 0.7043, 0.397, 0.5985, 0.4661, 0.5873, 0.4424, 0.6888, 0.8406, 0.4838, 0.8406, 0.464, 0.854, 0.464, 0.854, 0.4834, 0.8005, 0.4834, 0.8005, 0.464, 0.8139, 0.464, 0.8139, 0.4838, 0.8139, 0.4838, 0.8139, 0.464, 0.8272, 0.464, 0.8272, 0.4839, 0.8272, 0.4839, 0.8272, 0.464, 0.8406, 0.464, 0.8406, 0.4838, 0.8272, 0.927, 0.8272, 0.9072, 0.8406, 0.9057, 0.8406, 0.9254, 0.8272, 0.9072, 0.8272, 0.8874, 0.8406, 0.8859, 0.8406, 0.9057, 0.8406, 0.7265, 0.854, 0.7265, 0.854, 0.879, 0.8406, 0.8859, 0.8272, 0.7265, 0.8272, 0.7069, 0.8406, 0.7069, 0.8406, 0.7265, 0.8272, 0.7069, 0.8272, 0.6873, 0.8406, 0.6873, 0.8406, 0.7069, 0.8272, 0.6873, 0.8272, 0.6677, 0.8406, 0.6677, 0.8406, 0.6873, 0.8005, 0.6677, 0.8005, 0.5028, 0.8139, 0.5035, 0.8139, 0.6677, 0.8272, 0.5037, 0.8272, 0.4839, 0.8406, 0.4838, 0.8406, 0.5035, 0.8139, 0.9254, 0.8139, 0.9057, 0.8272, 0.9072, 0.8272, 0.927, 0.8139, 0.9057, 0.8139, 0.8859, 0.8272, 0.8874, 0.8272, 0.9072, 0.8139, 0.7265, 0.8139, 0.7069, 0.8272, 0.7069, 0.8272, 0.7265, 0.8139, 0.7069, 0.8139, 0.6873, 0.8272, 0.6873, 0.8272, 0.7069, 0.8139, 0.6873, 0.8139, 0.6677, 0.8272, 0.6677, 0.8272, 0.6873, 0.8139, 0.5035, 0.8139, 0.4838, 0.8272, 0.4839, 0.8272, 0.5037, 0.8005, 0.9178, 0.8005, 0.8984, 0.8139, 0.9057, 0.8139, 0.9254, 0.8005, 0.8984, 0.8005, 0.879, 0.8139, 0.8859, 0.8139, 0.9057, 0.8005, 0.7265, 0.8005, 0.7069, 0.8139, 0.7069, 0.8139, 0.7265, 0.8005, 0.7069, 0.8005, 0.6873, 0.8139, 0.6873, 0.8139, 0.7069, 0.8005, 0.6873, 0.8005, 0.6677, 0.8139, 0.6677, 0.8139, 0.6873, 0.8005, 0.5028, 0.8005, 0.4834, 0.8139, 0.4838, 0.8139, 0.5035, 0.8406, 0.9254, 0.8406, 0.9057, 0.854, 0.8984, 0.854, 0.9178, 0.8406, 0.9057, 0.8406, 0.8859, 0.854, 0.879, 0.854, 0.8984, 0.8406, 0.7265, 0.8406, 0.7069, 0.854, 0.7069, 0.854, 0.7265, 0.8406, 0.7069, 0.8406, 0.6873, 0.854, 0.6873, 0.854, 0.7069, 0.8406, 0.6873, 0.8406, 0.6677, 0.854, 0.6677, 0.854, 0.6873, 0.8406, 0.5035, 0.8406, 0.4838, 0.854, 0.4834, 0.854, 0.5028, 0.854, 0.5028, 0.854, 0.4834, 0.8731, 0.4834, 0.8731, 0.5028, 0.8139, 0.7265, 0.8139, 0.8859, 0.8005, 0.879, 0.8005, 0.7265, 0.8272, 0.7265, 0.8272, 0.8874, 0.8139, 0.8859, 0.8139, 0.7265, 0.8406, 0.8859, 0.8272, 0.8874, 0.8272, 0.7265, 0.8406, 0.7265, 0.8139, 0.6677, 0.8139, 0.5035, 0.8272, 0.5037, 0.8272, 0.6677, 0.8272, 0.6677, 0.8272, 0.5037, 0.8406, 0.5035, 0.8406, 0.6677, 0.8406, 0.6677, 0.8406, 0.5035, 0.854, 0.5028, 0.854, 0.6677, 0.854, 0.4834, 0.854, 0.464, 0.8731, 0.464, 0.8731, 0.4834, 0.8731, 0.5028, 0.8731, 0.4834, 0.8986, 0.4834, 0.8986, 0.5015, 0.8731, 0.4834, 0.8731, 0.464, 0.8986, 0.464, 0.8986, 0.4834, 0.9091, 0.4984, 0.9093, 0.4823, 0.9201, 0.4811, 0.9173, 0.4918, 0.9093, 0.4823, 0.9093, 0.464, 0.9201, 0.464, 0.9201, 0.4811, 0.8986, 0.4834, 0.8986, 0.464, 0.9093, 0.464, 0.9093, 0.4823, 0.8986, 0.5015, 0.8986, 0.4834, 0.9093, 0.4823, 0.9091, 0.4984, 0.8406, 0.02038, 0.8406, 0.0006397, 0.854, 0.0006397, 0.854, 0.02004, 0.8005, 0.02004, 0.8005, 0.0006397, 0.8139, 0.0006397, 0.8139, 0.02038, 0.8139, 0.02038, 0.8139, 0.0006397, 0.8272, 0.0006397, 0.8272, 0.02045, 0.8272, 0.02045, 0.8272, 0.0006397, 0.8406, 0.0006397, 0.8406, 0.02038, 0.8272, 0.4636, 0.8272, 0.4438, 0.8406, 0.4423, 0.8406, 0.462, 0.8272, 0.4438, 0.8272, 0.424, 0.8406, 0.4225, 0.8406, 0.4423, 0.8406, 0.2631, 0.854, 0.2631, 0.854, 0.4156, 0.8406, 0.4225, 0.8272, 0.2631, 0.8272, 0.2435, 0.8406, 0.2435, 0.8406, 0.2631, 0.8272, 0.2435, 0.8272, 0.2239, 0.8406, 0.2239, 0.8406, 0.2435, 0.8272, 0.2239, 0.8272, 0.2043, 0.8406, 0.2043, 0.8406, 0.2239, 0.8005, 0.2043, 0.8005, 0.03944, 0.8139, 0.04012, 0.8139, 0.2043, 0.8272, 0.04027, 0.8272, 0.02045, 0.8406, 0.02038, 0.8406, 0.04012, 0.8139, 0.462, 0.8139, 0.4423, 0.8272, 0.4438, 0.8272, 0.4636, 0.8139, 0.4423, 0.8139, 0.4225, 0.8272, 0.424, 0.8272, 0.4438, 0.8139, 0.2631, 0.8139, 0.2435, 0.8272, 0.2435, 0.8272, 0.2631, 0.8139, 0.2435, 0.8139, 0.2239, 0.8272, 0.2239, 0.8272, 0.2435, 0.8139, 0.2239, 0.8139, 0.2043, 0.8272, 0.2043, 0.8272, 0.2239, 0.8139, 0.04012, 0.8139, 0.02038, 0.8272, 0.02045, 0.8272, 0.04027, 0.8005, 0.4544, 0.8005, 0.435, 0.8139, 0.4423, 0.8139, 0.462, 0.8005, 0.435, 0.8005, 0.4156, 0.8139, 0.4225, 0.8139, 0.4423, 0.8005, 0.2631, 0.8005, 0.2435, 0.8139, 0.2435, 0.8139, 0.2631, 0.8005, 0.2435, 0.8005, 0.2239, 0.8139, 0.2239, 0.8139, 0.2435, 0.8005, 0.2239, 0.8005, 0.2043, 0.8139, 0.2043, 0.8139, 0.2239, 0.8005, 0.03944, 0.8005, 0.02004, 0.8139, 0.02038, 0.8139, 0.04012, 0.8406, 0.462, 0.8406, 0.4423, 0.854, 0.435, 0.854, 0.4544, 0.8406, 0.4423, 0.8406, 0.4225, 0.854, 0.4156, 0.854, 0.435, 0.8406, 0.2631, 0.8406, 0.2435, 0.854, 0.2435, 0.854, 0.2631, 0.8406, 0.2435, 0.8406, 0.2239, 0.854, 0.2239, 0.854, 0.2435, 0.8406, 0.2239, 0.8406, 0.2043, 0.854, 0.2043, 0.854, 0.2239, 0.8406, 0.04012, 0.8406, 0.02038, 0.854, 0.02004, 0.854, 0.03944, 0.854, 0.03944, 0.854, 0.02004, 0.8731, 0.02004, 0.8731, 0.03944, 0.8139, 0.2631, 0.8139, 0.4225, 0.8005, 0.4156, 0.8005, 0.2631, 0.8272, 0.2631, 0.8272, 0.424, 0.8139, 0.4225, 0.8139, 0.2631, 0.8406, 0.4225, 0.8272, 0.424, 0.8272, 0.2631, 0.8406, 0.2631, 0.8139, 0.2043, 0.8139, 0.04012, 0.8272, 0.04027, 0.8272, 0.2043, 0.8272, 0.2043, 0.8272, 0.04027, 0.8406, 0.04012, 0.8406, 0.2043, 0.8406, 0.2043, 0.8406, 0.04012, 0.854, 0.03944, 0.854, 0.2043, 0.854, 0.02004, 0.854, 0.0006397, 0.8731, 0.0006397, 0.8731, 0.02004, 0.8731, 0.03944, 0.8731, 0.02004, 0.8986, 0.02004, 0.8986, 0.03811, 0.8731, 0.02004, 0.8731, 0.0006397, 0.8986, 0.0006397, 0.8986, 0.02004, 0.9091, 0.03504, 0.9093, 0.01889, 0.9201, 0.01775, 0.9173, 0.02842, 0.9093, 0.01889, 0.9093, 0.0006397, 0.9201, 0.0006397, 0.9201, 0.01775, 0.8986, 0.02004, 0.8986, 0.0006397, 0.9093, 0.0006397, 0.9093, 0.01889, 0.8986, 0.03811, 0.8986, 0.02004, 0.9093, 0.01889, 0.9091, 0.03504, 0.9414, 0.7212, 0.9229, 0.7141, 0.9227, 0.3779, 0.9414, 0.3676, 0.9975, 0.7141, 0.9788, 0.7212, 0.9788, 0.3676, 0.9975, 0.3779, 0.9788, 0.7212, 0.9601, 0.7238, 0.9601, 0.3624, 0.9788, 0.3676, 0.9601, 0.7238, 0.9414, 0.7212, 0.9414, 0.3676, 0.9601, 0.3624, 0.6236, 0.8678, 0.6225, 0.7486, 0.6374, 0.7637, 0.6438, 0.8676, 0.5225, 0.8687, 0.5269, 0.7647, 0.5416, 0.7494, 0.5427, 0.8686, 0.5427, 0.8686, 0.5416, 0.7494, 0.5617, 0.7414, 0.5629, 0.8684, 0.5629, 0.8684, 0.5617, 0.7414, 0.5819, 0.7377, 0.5831, 0.8682, 0.5831, 0.8682, 0.5819, 0.7377, 0.6022, 0.7411, 0.6033, 0.868, 0.6033, 0.868, 0.6022, 0.7411, 0.6225, 0.7486, 0.6236, 0.8678, 0.6033, 0.868, 0.6236, 0.8678, 0.6243, 0.9488, 0.6074, 0.9447, 0.6236, 0.8678, 0.6438, 0.8676, 0.6411, 0.9444, 0.6243, 0.9488, 0.5629, 0.8684, 0.5831, 0.8682, 0.5843, 0.9925, 0.5663, 0.9884, 0.5831, 0.8682, 0.6033, 0.868, 0.6022, 0.9881, 0.5843, 0.9925, 0.5427, 0.8686, 0.5629, 0.8684, 0.5605, 0.9566, 0.5436, 0.961, 0.5225, 0.8687, 0.5427, 0.8686, 0.5436, 0.961, 0.5265, 0.9569])
me_plane_004.materials.append(mat_m_player)
me_plane_004.update()
me_circle = bpy.data.meshes.new('Circle')
me_circle.from_pydata([(-5.161e-09, 0.5624, 0.0), (-0.1097, 0.5516, 0.0), (-0.2152, 0.5196, 0.0), (-0.3125, 0.4677, 0.0), (-0.3977, 0.3977, 0.0), (-0.4677, 0.3125, 0.0), (-0.5196, 0.2152, 0.0), (-0.5516, 0.1097, 0.0), (-0.5624, 6.134e-09, 0.0), (-0.5516, -0.1097, 0.0), (-0.5196, -0.2152, 0.0), (-0.4677, -0.3125, 0.0), (-0.3977, -0.3977, 0.0), (-0.3125, -0.4677, 0.0), (-0.2152, -0.5196, 0.0), (-0.1097, -0.5516, 0.0), (-5.161e-09, -0.5624, 0.0), (0.1097, -0.5516, 0.0), (0.2152, -0.5196, 0.0), (0.3125, -0.4677, 0.0), (0.3977, -0.3977, 0.0), (0.4677, -0.3125, 0.0), (0.5196, -0.2152, 0.0), (0.5516, -0.1097, 0.0), (0.5624, 6.134e-09, 0.0), (0.5516, 0.1097, 0.0), (0.5196, 0.2152, 0.0), (0.4677, 0.3125, 0.0), (0.3977, 0.3977, 0.0), (0.3125, 0.4677, 0.0), (0.2152, 0.5196, 0.0), (0.1097, 0.5516, 0.0), (-6.163e-09, -1.883e-09, 0.0), (1.043, -0.04826, -4.828e-08), (1.043, 0.048, -4.099e-08), (0.6094, -0.04826, -5.345e-08), (0.6094, 0.04826, -4.616e-08), (1.052, -0.02413, -4.635e-08), (1.055, -4.613e-08, -4.448e-08), (1.052, 0.02413, -4.27e-08), (0.5961, 0.02413, -4.814e-08), (0.5894, -2.576e-08, -5.004e-08), (0.5961, -0.02413, -5.178e-08), (1.237, 0.08103, -4.102e-08), (1.103, 0.07411, -4.521e-08), (1.237, -0.07535, -4.102e-08), (1.103, -0.06843, -4.521e-08), (1.237, -0.04929, -4.102e-08), (1.237, -0.02322, -4.102e-08), (1.237, 0.002841, -4.102e-08), (1.237, 0.02891, -4.102e-08), (1.237, 0.05497, -4.102e-08), (1.084, 0.05497, -4.544e-08), (1.074, 0.02891, -4.556e-08), (1.069, 0.002841, -4.561e-08), (1.074, -0.02322, -4.556e-08), (1.084, -0.04929, -4.544e-08), (1.336, -0.07101, -3.984e-08), (1.342, -0.04929, -3.977e-08), (1.336, -0.02756, -3.984e-08), (1.392, -0.02031, -3.917e-08), (1.398, 0.002841, -3.911e-08), (1.392, 0.02599, -3.917e-08), (1.351, 0.07685, -3.966e-08), (1.351, 0.03309, -3.966e-08), (1.357, 0.05497, -3.96e-08), (-0.2646, -0.5365, 2.463e-09), (-0.2646, -1.122, 4.457e-08), (-0.1957, -0.5365, -2.743e-09), (-0.1957, -1.122, 3.936e-08), (-0.2129, -0.5268, -1.442e-09), (-0.2301, -0.5247, -1.402e-10), (-0.2474, -0.5268, 1.161e-09), (-0.2474, -1.122, 4.327e-08), (-0.2301, -1.122, 4.196e-08), (-0.2129, -1.122, 4.066e-08), (-0.2646, -0.5615, 4.377e-09), (-0.2646, -0.5866, 6.29e-09), (-0.2646, -0.7832, 2.16e-08), (-0.2646, -0.8085, 2.351e-08), (-0.2646, -0.8338, 2.543e-08), (-0.2646, -0.8591, 2.734e-08), (-0.2646, -1.072, 4.074e-08), (-0.2646, -1.097, 4.265e-08), (-0.1957, -1.097, 3.745e-08), (-0.1957, -1.072, 3.553e-08), (-0.1957, -0.8591, 2.214e-08), (-0.1957, -0.8338, 2.022e-08), (-0.1957, -0.8085, 1.831e-08), (-0.1957, -0.7832, 1.639e-08), (-0.1957, -0.5866, 1.084e-09), (-0.1957, -0.5615, -8.294e-10), (-0.2474, -1.096, 4.135e-08), (-0.2474, -1.071, 3.944e-08), (-0.2474, -0.8591, 2.604e-08), (-0.2474, -0.8338, 2.413e-08), (-0.2474, -0.8085, 2.221e-08), (-0.2474, -0.7832, 2.03e-08), (-0.2474, -0.5777, 4.989e-09), (-0.2474, -0.5522, 3.075e-09), (-0.2301, -1.096, 4.005e-08), (-0.2301, -1.071, 3.814e-08), (-0.2301, -0.8591, 2.474e-08), (-0.2301, -0.8338, 2.283e-08), (-0.2301, -0.8085, 2.091e-08), (-0.2301, -0.7832, 1.9e-08), (-0.2301, -0.5758, 3.687e-09), (-0.2301, -0.5502, 1.774e-09), (-0.2129, -1.096, 3.875e-08), (-0.2129, -1.071, 3.683e-08), (-0.2129, -0.8591, 2.344e-08), (-0.2129, -0.8338, 2.152e-08), (-0.2129, -0.8085, 1.961e-08), (-0.2129, -0.7832, 1.77e-08), (-0.2129, -0.5777, 2.386e-09), (-0.2129, -0.5522, 4.721e-10), (-0.171, -1.122, 3.75e-08), (-0.171, -1.097, 3.559e-08), (-0.171, -1.072, 3.367e-08), (-0.1382, -1.122, 3.502e-08), (-0.1382, -1.097, 3.311e-08), (-0.1382, -1.073, 3.119e-08), (-0.1104, -1.122, 3.292e-08), (-0.1104, -1.1, 3.101e-08), (-0.114, -1.086, 2.937e-08), (-0.1243, -1.098, 3.206e-08), (-0.1246, -1.077, 3.017e-08), (-0.1243, -1.122, 3.397e-08), (0.1995, -0.5365, -3.258e-08), (0.1995, -1.122, 9.525e-09), (0.2685, -0.5365, -3.779e-08), (0.2685, -1.122, 4.319e-09), (0.2512, -0.5268, -3.648e-08), (0.234, -0.5247, -3.518e-08), (0.2168, -0.5268, -3.388e-08), (0.2168, -1.122, 8.223e-09), (0.234, -1.122, 6.922e-09), (0.2512, -1.122, 5.62e-09), (0.1995, -0.5615, -3.067e-08), (0.1995, -0.5866, -2.875e-08), (0.1995, -0.7832, -1.344e-08), (0.1995, -0.8085, -1.153e-08), (0.1995, -0.8338, -9.614e-09), (0.1995, -0.8591, -7.7e-09), (0.1995, -1.072, 5.697e-09), (0.1995, -1.097, 7.611e-09), (0.2685, -1.097, 2.405e-09), (0.2685, -1.072, 4.91e-10), (0.2685, -0.8591, -1.291e-08), (0.2685, -0.8338, -1.482e-08), (0.2685, -0.8085, -1.673e-08), (0.2685, -0.7832, -1.865e-08), (0.2685, -0.5866, -3.396e-08), (0.2685, -0.5615, -3.587e-08), (0.2168, -1.096, 6.309e-09), (0.2168, -1.071, 4.395e-09), (0.2168, -0.8591, -9.001e-09), (0.2168, -0.8338, -1.092e-08), (0.2168, -0.8085, -1.283e-08), (0.2168, -0.7832, -1.474e-08), (0.2168, -0.5777, -3.005e-08), (0.2168, -0.5522, -3.197e-08), (0.234, -1.096, 5.008e-09), (0.234, -1.071, 3.094e-09), (0.234, -0.8591, -1.03e-08), (0.234, -0.8338, -1.222e-08), (0.234, -0.8085, -1.413e-08), (0.234, -0.7832, -1.604e-08), (0.234, -0.5758, -3.135e-08), (0.234, -0.5502, -3.327e-08), (0.2512, -1.096, 3.706e-09), (0.2512, -1.071, 1.792e-09), (0.2512, -0.8591, -1.16e-08), (0.2512, -0.8338, -1.352e-08), (0.2512, -0.8085, -1.543e-08), (0.2512, -0.7832, -1.735e-08), (0.2512, -0.5777, -3.266e-08), (0.2512, -0.5522, -3.457e-08), (0.2931, -1.122, 2.458e-09), (0.2931, -1.097, 5.443e-10), (0.2931, -1.072, -1.37e-09), (0.326, -1.122, -2.26e-11), (0.326, -1.097, -1.936e-09), (0.326, -1.073, -3.85e-09), (0.3538, -1.122, -2.122e-09), (0.3538, -1.1, -4.035e-09), (0.3501, -1.086, -5.673e-09), (0.3399, -1.098, -2.986e-09), (0.3396, -1.077, -4.877e-09), (0.3399, -1.122, -1.072e-09), (-1.042, 0.04826, 8.187e-08), (-1.042, -0.048, 8.916e-08), (-0.6089, 0.04826, 4.914e-08), (-0.6089, -0.04826, 5.643e-08), (-1.052, 0.02413, 8.438e-08), (-1.055, 5.005e-08, 8.645e-08), (-1.052, -0.02413, 8.803e-08), (-0.5956, -0.02413, 5.361e-08), (-0.5889, 2.969e-08, 5.128e-08), (-0.5956, 0.02413, 4.997e-08), (-1.237, -0.08103, 1.015e-07), (-1.103, -0.07411, 8.879e-08), (-1.237, 0.07535, 1.015e-07), (-1.103, 0.06843, 8.879e-08), (-1.237, 0.04929, 1.015e-07), (-1.237, 0.02322, 1.015e-07), (-1.237, -0.002841, 1.015e-07), (-1.237, -0.02891, 1.015e-07), (-1.237, -0.05497, 1.015e-07), (-1.083, -0.05497, 8.731e-08), (-1.073, -0.02891, 8.656e-08), (-1.069, -0.002841, 8.621e-08), (-1.073, 0.02322, 8.656e-08), (-1.083, 0.04929, 8.731e-08), (-1.336, 0.07101, 1.09e-07), (-1.341, 0.04929, 1.094e-07), (-1.336, 0.02756, 1.09e-07), (-1.392, 0.02031, 1.132e-07), (-1.397, -0.002841, 1.136e-07), (-1.392, -0.02599, 1.132e-07), (-1.351, -0.07685, 1.101e-07), (-1.351, -0.03309, 1.101e-07), (-1.356, -0.05497, 1.105e-07)], [], [(1, 2, 32), (2, 3, 32), (3, 4, 32), (4, 5, 32), (5, 6, 32), (6, 7, 32), (7, 8, 32), (8, 9, 32), (9, 10, 32), (10, 11, 32), (11, 12, 32), (12, 13, 32), (13, 14, 32), (14, 15, 32), (15, 16, 32), (16, 17, 32), (17, 18, 32), (18, 19, 32), (19, 20, 32), (20, 21, 32), (21, 22, 32), (22, 23, 32), (23, 24, 32), (24, 25, 32), (25, 26, 32), (26, 27, 32), (27, 28, 32), (28, 29, 32), (29, 30, 32), (30, 31, 32), (31, 0, 32), (0, 1, 32), (39, 34, 36, 40), (33, 37, 42, 35), (37, 38, 41, 42), (38, 39, 40, 41), (47, 56, 46, 45), (43, 44, 52, 51), (51, 52, 53, 50), (50, 53, 54, 49), (49, 54, 55, 48), (48, 55, 56, 47), (48, 47, 58, 59), (47, 45, 57, 58), (50, 49, 61, 62), (49, 48, 60, 61), (51, 50, 64, 65), (43, 51, 65, 63), (108, 75, 69, 84), (83, 67, 73, 92), (92, 73, 74, 100), (100, 74, 75, 108), (71, 107, 115, 70), (107, 106, 114, 115), (113, 89, 90, 114), (105, 104, 112, 113), (104, 103, 111, 112), (103, 102, 110, 111), (81, 82, 93, 94), (101, 100, 108, 109), (72, 99, 107, 71), (99, 98, 106, 107), (97, 96, 104, 105), (96, 95, 103, 104), (95, 94, 102, 103), (93, 92, 100, 101), (66, 76, 99, 72), (76, 77, 98, 99), (78, 79, 96, 97), (79, 80, 95, 96), (80, 81, 94, 95), (82, 83, 92, 93), (70, 115, 91, 68), (115, 114, 90, 91), (113, 112, 88, 89), (112, 111, 87, 88), (111, 110, 86, 87), (109, 108, 84, 85), (85, 84, 117, 118), (97, 98, 77, 78), (105, 106, 98, 97), (114, 106, 105, 113), (94, 93, 101, 102), (102, 101, 109, 110), (110, 109, 85, 86), (84, 69, 116, 117), (118, 117, 120, 121), (117, 116, 119, 120), (126, 125, 123, 124), (125, 127, 122, 123), (120, 119, 127, 125), (121, 120, 125, 126), (170, 137, 131, 146), (145, 129, 135, 154), (154, 135, 136, 162), (162, 136, 137, 170), (133, 169, 177, 132), (169, 168, 176, 177), (175, 151, 152, 176), (167, 166, 174, 175), (166, 165, 173, 174), (165, 164, 172, 173), (143, 144, 155, 156), (163, 162, 170, 171), (134, 161, 169, 133), (161, 160, 168, 169), (159, 158, 166, 167), (158, 157, 165, 166), (157, 156, 164, 165), (155, 154, 162, 163), (128, 138, 161, 134), (138, 139, 160, 161), (140, 141, 158, 159), (141, 142, 157, 158), (142, 143, 156, 157), (144, 145, 154, 155), (132, 177, 153, 130), (177, 176, 152, 153), (175, 174, 150, 151), (174, 173, 149, 150), (173, 172, 148, 149), (171, 170, 146, 147), (147, 146, 179, 180), (159, 160, 139, 140), (167, 168, 160, 159), (176, 168, 167, 175), (156, 155, 163, 164), (164, 163, 171, 172), (172, 171, 147, 148), (146, 131, 178, 179), (180, 179, 182, 183), (179, 178, 181, 182), (188, 187, 185, 186), (187, 189, 184, 185), (182, 181, 189, 187), (183, 182, 187, 188), (196, 191, 193, 197), (190, 194, 199, 192), (194, 195, 198, 199), (195, 196, 197, 198), (204, 213, 203, 202), (200, 201, 209, 208), (208, 209, 210, 207), (207, 210, 211, 206), (206, 211, 212, 205), (205, 212, 213, 204), (205, 204, 215, 216), (204, 202, 214, 215), (207, 206, 218, 219), (206, 205, 217, 218), (208, 207, 221, 222), (200, 208, 222, 220)])
_uv = me_circle.uv_layers.new(name='UVMap')
_uv.uv.foreach_set('vector', [0.3195, 0.7708, 0.2464, 0.7496, 0.3905, 0.3893, 0.2464, 0.7496, 0.1789, 0.7146, 0.3905, 0.3893, 0.1789, 0.7146, 0.1195, 0.667, 0.3905, 0.3893, 0.1195, 0.667, 0.07049, 0.6088, 0.3905, 0.3893, 0.07049, 0.6088, 0.03381, 0.5422, 0.3905, 0.3893, 0.03381, 0.5422, 0.01083, 0.4696, 0.3905, 0.3893, 0.01083, 0.4696, 0.002447, 0.394, 0.3905, 0.3893, 0.002447, 0.394, 0.008974, 0.3182, 0.3905, 0.3893, 0.008974, 0.3182, 0.03016, 0.2452, 0.3905, 0.3893, 0.03016, 0.2452, 0.0652, 0.1776, 0.3905, 0.3893, 0.0652, 0.1776, 0.1127, 0.1182, 0.3905, 0.3893, 0.1127, 0.1182, 0.1709, 0.06926, 0.3905, 0.3893, 0.1709, 0.06926, 0.2376, 0.03258, 0.3905, 0.3893, 0.2376, 0.03258, 0.3101, 0.009603, 0.3905, 0.3893, 0.3101, 0.009603, 0.3857, 0.001217, 0.3905, 0.3893, 0.3857, 0.001217, 0.4615, 0.007744, 0.3905, 0.3893, 0.4615, 0.007744, 0.5346, 0.02893, 0.3905, 0.3893, 0.5346, 0.02893, 0.6021, 0.06397, 0.3905, 0.3893, 0.6021, 0.06397, 0.6615, 0.1115, 0.3905, 0.3893, 0.6615, 0.1115, 0.7105, 0.1697, 0.3905, 0.3893, 0.7105, 0.1697, 0.7472, 0.2364, 0.3905, 0.3893, 0.7472, 0.2364, 0.7702, 0.3089, 0.3905, 0.3893, 0.7702, 0.3089, 0.7785, 0.3845, 0.3905, 0.3893, 0.7785, 0.3845, 0.772, 0.4603, 0.3905, 0.3893, 0.772, 0.4603, 0.7508, 0.5334, 0.3905, 0.3893, 0.7508, 0.5334, 0.7158, 0.6009, 0.3905, 0.3893, 0.7158, 0.6009, 0.6683, 0.6603, 0.3905, 0.3893, 0.6683, 0.6603, 0.61, 0.7093, 0.3905, 0.3893, 0.61, 0.7093, 0.5434, 0.746, 0.3905, 0.3893, 0.5434, 0.746, 0.4709, 0.7689, 0.3905, 0.3893, 0.4709, 0.7689, 0.3953, 0.7773, 0.3905, 0.3893, 0.3953, 0.7773, 0.3195, 0.7708, 0.3905, 0.3893, 0.9788, 0.003192, 0.9973, 0.01028, 0.9975, 0.3465, 0.9788, 0.3568, 0.9227, 0.01028, 0.9414, 0.003192, 0.9414, 0.3568, 0.9227, 0.3465, 0.9414, 0.003192, 0.9601, 0.0006396, 0.9601, 0.362, 0.9414, 0.3568, 0.9601, 0.0006396, 0.9788, 0.003192, 0.9788, 0.3568, 0.9601, 0.362, 0.7643, 0.8701, 0.7643, 0.751, 0.7792, 0.7661, 0.7846, 0.8701, 0.6633, 0.8701, 0.6686, 0.7661, 0.6835, 0.751, 0.6835, 0.8701, 0.6835, 0.8701, 0.6835, 0.751, 0.7037, 0.7432, 0.7037, 0.8701, 0.7037, 0.8701, 0.7037, 0.7432, 0.7239, 0.7397, 0.7239, 0.8701, 0.7239, 0.8701, 0.7239, 0.7397, 0.7441, 0.7432, 0.7441, 0.8701, 0.7441, 0.8701, 0.7441, 0.7432, 0.7643, 0.751, 0.7643, 0.8701, 0.7441, 0.8701, 0.7643, 0.8701, 0.7643, 0.9512, 0.7475, 0.9469, 0.7643, 0.8701, 0.7846, 0.8701, 0.7812, 0.9469, 0.7643, 0.9512, 0.7037, 0.8701, 0.7239, 0.8701, 0.7239, 0.9945, 0.706, 0.9902, 0.7239, 0.8701, 0.7441, 0.8701, 0.7419, 0.9902, 0.7239, 0.9945, 0.6835, 0.8701, 0.7037, 0.8701, 0.7004, 0.9584, 0.6835, 0.9626, 0.6633, 0.8701, 0.6835, 0.8701, 0.6835, 0.9626, 0.6665, 0.9584, 0.8406, 0.4838, 0.8406, 0.464, 0.854, 0.464, 0.854, 0.4834, 0.8005, 0.4834, 0.8005, 0.464, 0.8139, 0.464, 0.8139, 0.4838, 0.8139, 0.4838, 0.8139, 0.464, 0.8272, 0.464, 0.8272, 0.4839, 0.8272, 0.4839, 0.8272, 0.464, 0.8406, 0.464, 0.8406, 0.4838, 0.8272, 0.927, 0.8272, 0.9072, 0.8406, 0.9057, 0.8406, 0.9254, 0.8272, 0.9072, 0.8272, 0.8874, 0.8406, 0.8859, 0.8406, 0.9057, 0.8406, 0.7265, 0.854, 0.7265, 0.854, 0.879, 0.8406, 0.8859, 0.8272, 0.7265, 0.8272, 0.7069, 0.8406, 0.7069, 0.8406, 0.7265, 0.8272, 0.7069, 0.8272, 0.6873, 0.8406, 0.6873, 0.8406, 0.7069, 0.8272, 0.6873, 0.8272, 0.6677, 0.8406, 0.6677, 0.8406, 0.6873, 0.8005, 0.6677, 0.8005, 0.5028, 0.8139, 0.5035, 0.8139, 0.6677, 0.8272, 0.5037, 0.8272, 0.4839, 0.8406, 0.4838, 0.8406, 0.5035, 0.8139, 0.9254, 0.8139, 0.9057, 0.8272, 0.9072, 0.8272, 0.927, 0.8139, 0.9057, 0.8139, 0.8859, 0.8272, 0.8874, 0.8272, 0.9072, 0.8139, 0.7265, 0.8139, 0.7069, 0.8272, 0.7069, 0.8272, 0.7265, 0.8139, 0.7069, 0.8139, 0.6873, 0.8272, 0.6873, 0.8272, 0.7069, 0.8139, 0.6873, 0.8139, 0.6677, 0.8272, 0.6677, 0.8272, 0.6873, 0.8139, 0.5035, 0.8139, 0.4838, 0.8272, 0.4839, 0.8272, 0.5037, 0.8005, 0.9178, 0.8005, 0.8984, 0.8139, 0.9057, 0.8139, 0.9254, 0.8005, 0.8984, 0.8005, 0.879, 0.8139, 0.8859, 0.8139, 0.9057, 0.8005, 0.7265, 0.8005, 0.7069, 0.8139, 0.7069, 0.8139, 0.7265, 0.8005, 0.7069, 0.8005, 0.6873, 0.8139, 0.6873, 0.8139, 0.7069, 0.8005, 0.6873, 0.8005, 0.6677, 0.8139, 0.6677, 0.8139, 0.6873, 0.8005, 0.5028, 0.8005, 0.4834, 0.8139, 0.4838, 0.8139, 0.5035, 0.8406, 0.9254, 0.8406, 0.9057, 0.854, 0.8984, 0.854, 0.9178, 0.8406, 0.9057, 0.8406, 0.8859, 0.854, 0.879, 0.854, 0.8984, 0.8406, 0.7265, 0.8406, 0.7069, 0.854, 0.7069, 0.854, 0.7265, 0.8406, 0.7069, 0.8406, 0.6873, 0.854, 0.6873, 0.854, 0.7069, 0.8406, 0.6873, 0.8406, 0.6677, 0.854, 0.6677, 0.854, 0.6873, 0.8406, 0.5035, 0.8406, 0.4838, 0.854, 0.4834, 0.854, 0.5028, 0.854, 0.5028, 0.854, 0.4834, 0.8731, 0.4834, 0.8731, 0.5028, 0.8139, 0.7265, 0.8139, 0.8859, 0.8005, 0.879, 0.8005, 0.7265, 0.8272, 0.7265, 0.8272, 0.8874, 0.8139, 0.8859, 0.8139, 0.7265, 0.8406, 0.8859, 0.8272, 0.8874, 0.8272, 0.7265, 0.8406, 0.7265, 0.8139, 0.6677, 0.8139, 0.5035, 0.8272, 0.5037, 0.8272, 0.6677, 0.8272, 0.6677, 0.8272, 0.5037, 0.8406, 0.5035, 0.8406, 0.6677, 0.8406, 0.6677, 0.8406, 0.5035, 0.854, 0.5028, 0.854, 0.6677, 0.854, 0.4834, 0.854, 0.464, 0.8731, 0.464, 0.8731, 0.4834, 0.8731, 0.5028, 0.8731, 0.4834, 0.8986, 0.4834, 0.8986, 0.5015, 0.8731, 0.4834, 0.8731, 0.464, 0.8986, 0.464, 0.8986, 0.4834, 0.9091, 0.4984, 0.9093, 0.4823, 0.9201, 0.4811, 0.9173, 0.4918, 0.9093, 0.4823, 0.9093, 0.464, 0.9201, 0.464, 0.9201, 0.4811, 0.8986, 0.4834, 0.8986, 0.464, 0.9093, 0.464, 0.9093, 0.4823, 0.8986, 0.5015, 0.8986, 0.4834, 0.9093, 0.4823, 0.9091, 0.4984, 0.8406, 0.02038, 0.8406, 0.0006397, 0.854, 0.0006397, 0.854, 0.02004, 0.8005, 0.02004, 0.8005, 0.0006397, 0.8139, 0.0006397, 0.8139, 0.02038, 0.8139, 0.02038, 0.8139, 0.0006397, 0.8272, 0.0006397, 0.8272, 0.02045, 0.8272, 0.02045, 0.8272, 0.0006397, 0.8406, 0.0006397, 0.8406, 0.02038, 0.8272, 0.4636, 0.8272, 0.4438, 0.8406, 0.4423, 0.8406, 0.462, 0.8272, 0.4438, 0.8272, 0.424, 0.8406, 0.4225, 0.8406, 0.4423, 0.8406, 0.2631, 0.854, 0.2631, 0.854, 0.4156, 0.8406, 0.4225, 0.8272, 0.2631, 0.8272, 0.2435, 0.8406, 0.2435, 0.8406, 0.2631, 0.8272, 0.2435, 0.8272, 0.2239, 0.8406, 0.2239, 0.8406, 0.2435, 0.8272, 0.2239, 0.8272, 0.2043, 0.8406, 0.2043, 0.8406, 0.2239, 0.8005, 0.2043, 0.8005, 0.03944, 0.8139, 0.04012, 0.8139, 0.2043, 0.8272, 0.04027, 0.8272, 0.02045, 0.8406, 0.02038, 0.8406, 0.04012, 0.8139, 0.462, 0.8139, 0.4423, 0.8272, 0.4438, 0.8272, 0.4636, 0.8139, 0.4423, 0.8139, 0.4225, 0.8272, 0.424, 0.8272, 0.4438, 0.8139, 0.2631, 0.8139, 0.2435, 0.8272, 0.2435, 0.8272, 0.2631, 0.8139, 0.2435, 0.8139, 0.2239, 0.8272, 0.2239, 0.8272, 0.2435, 0.8139, 0.2239, 0.8139, 0.2043, 0.8272, 0.2043, 0.8272, 0.2239, 0.8139, 0.04012, 0.8139, 0.02038, 0.8272, 0.02045, 0.8272, 0.04027, 0.8005, 0.4544, 0.8005, 0.435, 0.8139, 0.4423, 0.8139, 0.462, 0.8005, 0.435, 0.8005, 0.4156, 0.8139, 0.4225, 0.8139, 0.4423, 0.8005, 0.2631, 0.8005, 0.2435, 0.8139, 0.2435, 0.8139, 0.2631, 0.8005, 0.2435, 0.8005, 0.2239, 0.8139, 0.2239, 0.8139, 0.2435, 0.8005, 0.2239, 0.8005, 0.2043, 0.8139, 0.2043, 0.8139, 0.2239, 0.8005, 0.03944, 0.8005, 0.02004, 0.8139, 0.02038, 0.8139, 0.04012, 0.8406, 0.462, 0.8406, 0.4423, 0.854, 0.435, 0.854, 0.4544, 0.8406, 0.4423, 0.8406, 0.4225, 0.854, 0.4156, 0.854, 0.435, 0.8406, 0.2631, 0.8406, 0.2435, 0.854, 0.2435, 0.854, 0.2631, 0.8406, 0.2435, 0.8406, 0.2239, 0.854, 0.2239, 0.854, 0.2435, 0.8406, 0.2239, 0.8406, 0.2043, 0.854, 0.2043, 0.854, 0.2239, 0.8406, 0.04012, 0.8406, 0.02038, 0.854, 0.02004, 0.854, 0.03944, 0.854, 0.03944, 0.854, 0.02004, 0.8731, 0.02004, 0.8731, 0.03944, 0.8139, 0.2631, 0.8139, 0.4225, 0.8005, 0.4156, 0.8005, 0.2631, 0.8272, 0.2631, 0.8272, 0.424, 0.8139, 0.4225, 0.8139, 0.2631, 0.8406, 0.4225, 0.8272, 0.424, 0.8272, 0.2631, 0.8406, 0.2631, 0.8139, 0.2043, 0.8139, 0.04012, 0.8272, 0.04027, 0.8272, 0.2043, 0.8272, 0.2043, 0.8272, 0.04027, 0.8406, 0.04012, 0.8406, 0.2043, 0.8406, 0.2043, 0.8406, 0.04012, 0.854, 0.03944, 0.854, 0.2043, 0.854, 0.02004, 0.854, 0.0006397, 0.8731, 0.0006397, 0.8731, 0.02004, 0.8731, 0.03944, 0.8731, 0.02004, 0.8986, 0.02004, 0.8986, 0.03811, 0.8731, 0.02004, 0.8731, 0.0006397, 0.8986, 0.0006397, 0.8986, 0.02004, 0.9091, 0.03504, 0.9093, 0.01889, 0.9201, 0.01775, 0.9173, 0.02842, 0.9093, 0.01889, 0.9093, 0.0006397, 0.9201, 0.0006397, 0.9201, 0.01775, 0.8986, 0.02004, 0.8986, 0.0006397, 0.9093, 0.0006397, 0.9093, 0.01889, 0.8986, 0.03811, 0.8986, 0.02004, 0.9093, 0.01889, 0.9091, 0.03504, 0.9414, 0.7212, 0.9229, 0.7141, 0.9227, 0.3779, 0.9414, 0.3676, 0.9975, 0.7141, 0.9788, 0.7212, 0.9788, 0.3676, 0.9975, 0.3779, 0.9788, 0.7212, 0.9601, 0.7238, 0.9601, 0.3624, 0.9788, 0.3676, 0.9601, 0.7238, 0.9414, 0.7212, 0.9414, 0.3676, 0.9601, 0.3624, 0.6236, 0.8678, 0.6225, 0.7486, 0.6374, 0.7637, 0.6438, 0.8676, 0.5225, 0.8687, 0.5269, 0.7647, 0.5416, 0.7494, 0.5427, 0.8686, 0.5427, 0.8686, 0.5416, 0.7494, 0.5617, 0.7414, 0.5629, 0.8684, 0.5629, 0.8684, 0.5617, 0.7414, 0.5819, 0.7377, 0.5831, 0.8682, 0.5831, 0.8682, 0.5819, 0.7377, 0.6022, 0.7411, 0.6033, 0.868, 0.6033, 0.868, 0.6022, 0.7411, 0.6225, 0.7486, 0.6236, 0.8678, 0.6033, 0.868, 0.6236, 0.8678, 0.6243, 0.9488, 0.6074, 0.9447, 0.6236, 0.8678, 0.6438, 0.8676, 0.6411, 0.9444, 0.6243, 0.9488, 0.5629, 0.8684, 0.5831, 0.8682, 0.5843, 0.9925, 0.5663, 0.9884, 0.5831, 0.8682, 0.6033, 0.868, 0.6022, 0.9881, 0.5843, 0.9925, 0.5427, 0.8686, 0.5629, 0.8684, 0.5605, 0.9566, 0.5436, 0.961, 0.5225, 0.8687, 0.5427, 0.8686, 0.5436, 0.961, 0.5265, 0.9569])
me_circle.materials.append(mat_m_enemies)
me_circle.materials.append(None)
me_circle.update()
me_plane_008 = bpy.data.meshes.new('Plane.008')
me_plane_008.from_pydata([(-0.3194, 1.151, 0.0), (1.637, 0.9978, 0.0), (0.04645, 1.263, 0.0), (1.261, 1.338, 0.0), (-0.8244, 0.8661, 0.0), (-1.381, 0.3611, 0.0), (-1.834, -0.056, 0.0), (1.915, 0.6612, 0.0), (2.076, 0.3611, 0.0), (2.083, 0.1489, 0.0), (1.9, -0.2609, 0.0), (1.578, -0.6122, 0.0), (-2.553, 0.2864, 0.0), (-1.812, 0.3154, 0.0), (-2.194, 0.4018, 0.0), (-2.156, -0.3926, 0.0), (0.09727, 1.65, 0.0), (0.1887, 2.066, 0.0), (0.2396, 2.336, 0.0), (0.2355, 2.545, 0.0), (0.03363, 2.915, 0.0), (-0.2098, 2.896, 0.0), (-0.509, 2.793, 0.0), (-0.8037, 2.788, 0.0), (-0.9714, 2.752, 0.0), (-1.072, 2.874, 0.0), (-1.031, 2.966, 0.0), (-0.8255, 3.071, 0.0), (-0.5685, 3.271, 0.0), (-0.4007, 3.489, 0.0), (-0.2381, 3.784, 0.0), (-0.1111, 3.865, 0.0), (0.1633, 3.921, 0.0), (0.4632, 3.881, 0.0), (0.7376, 3.616, 0.0), (0.8799, 3.2, 0.0), (0.9307, 2.824, 0.0), (0.8799, 2.326, 0.0), (0.8748, 2.132, 0.0), (0.8954, 1.916, 0.0), (1.063, 1.553, 0.0), (-2.466, -0.6365, 0.0), (-2.425, -0.1305, 0.0), (-2.454, 0.6407, 0.0), (-2.544, 0.9049, 0.0), (-2.676, 0.6559, 0.0), (-2.722, 0.2696, 0.0), (-2.681, -0.2335, 0.0), (-2.033, 0.06654, 0.0), (-2.381, 0.3286, 0.0), (-2.547, 0.4852, 0.0), (0.1802, 2.764, 0.0), (0.9188, 2.621, 0.0), (0.02996, 3.167, 0.0), (0.02883, 3.525, 0.0), (-0.643, 3.16, 0.0), (-2.094, -0.9866, 0.0), (-1.516, -1.298, 0.0), (1.238, -0.978, 0.0), (0.6939, -1.237, 0.0), (0.06372, -1.38, 0.0), (-0.6325, -1.41, 0.0), (-0.9156, -1.595, 0.0), (-0.6857, -1.595, 0.0), (-0.8906, -2.158, 0.0), (-0.7107, -2.158, 0.0), (0.3681, -1.455, 0.0), (0.1297, -1.455, 0.0), (0.3441, -2.158, 0.0), (0.1537, -2.158, 0.0), (-0.5234, -2.231, 0.0), (-0.4764, -2.19, 0.0), (-0.5884, -2.174, 0.0), (-0.5551, -2.311, 0.0), (0.4893, -2.311, 0.0), (0.4561, -2.174, 0.0), (0.568, -2.19, 0.0), (0.521, -2.231, 0.0), (0.4585, -2.312, 0.0), (0.3118, -2.301, 0.0), (0.183, -2.323, 0.0), (0.138, -2.265, 0.0), (-0.5859, -2.311, 0.0), (-0.7327, -2.301, 0.0), (-0.8615, -2.322, 0.0), (-0.9064, -2.265, 0.0), (-0.3629, 2.843, 0.0), (-0.7202, 3.122, 0.0), (-0.2272, 2.48, 0.0), (-0.1259, 2.515, 0.0), (-0.4359, 2.818, 0.0), (-0.7728, 3.097, 0.0), (-0.1647, 2.484, 0.0)], [], [(0, 1, 3, 2), (1, 0, 4, 7), (5, 8, 7, 4), (6, 9, 8, 5), (10, 9, 6, 15), (15, 41, 11, 10), (41, 15, 42, 47), (48, 42, 15, 6), (5, 13, 48, 6), (12, 46, 47, 42), (12, 42, 48, 49), (14, 49, 48, 13), (46, 12, 50, 45), (43, 50, 49, 14), (44, 45, 50, 43), (49, 50, 12), (3, 40, 16, 2), (16, 40, 39, 17), (17, 39, 38, 18), (18, 38, 37, 19), (52, 51, 19, 37), (51, 52, 36, 20), (53, 20, 36, 35), (54, 53, 35, 34), (33, 32, 54, 34), (31, 30, 54, 32), (30, 29, 53, 54), (29, 28, 20, 53), (20, 28, 55, 21), (90, 91, 27, 22), (22, 27, 26, 23), (24, 23, 26, 25), (11, 41, 56, 58), (57, 59, 58, 56), (59, 57, 61, 60), (62, 63, 61, 57), (63, 62, 64, 65), (59, 60, 67, 66), (66, 67, 69, 68), (69, 81, 75, 68), (80, 76, 75, 81), (80, 79, 77, 76), (78, 74, 77, 79), (64, 85, 72, 65), (84, 71, 72, 85), (84, 83, 70, 71), (82, 73, 70, 83), (21, 55, 87, 86), (90, 22, 88, 92), (86, 90, 92, 89), (86, 87, 91, 90)])
_uv = me_plane_008.uv_layers.new(name='UVMap')
_uv.uv.foreach_set('vector', [0.545, 0.6065, 0.8239, 0.4003, 0.7993, 0.4864, 0.6103, 0.589, 0.8239, 0.4003, 0.545, 0.6065, 0.4425, 0.611, 0.834, 0.3238, 0.3119, 0.5873, 0.8301, 0.2637, 0.834, 0.3238, 0.4425, 0.611, 0.2048, 0.5673, 0.8113, 0.2312, 0.8301, 0.2637, 0.3119, 0.5873, 0.7455, 0.1869, 0.8113, 0.2312, 0.2048, 0.5673, 0.125, 0.547, 0.125, 0.547, 0.05569, 0.5394, 0.6643, 0.1644, 0.7455, 0.1869, 0.05569, 0.5394, 0.125, 0.547, 0.1092, 0.6114, 0.06115, 0.62, 0.1864, 0.6043, 0.1092, 0.6114, 0.125, 0.547, 0.2048, 0.5673, 0.3119, 0.5873, 0.2428, 0.6209, 0.1864, 0.6043, 0.2048, 0.5673, 0.1291, 0.6859, 0.1022, 0.6993, 0.06115, 0.62, 0.1092, 0.6114, 0.1291, 0.6859, 0.1092, 0.6114, 0.1864, 0.6043, 0.1589, 0.6761, 0.1938, 0.6696, 0.1589, 0.6761, 0.1864, 0.6043, 0.2428, 0.6209, 0.1022, 0.6993, 0.1291, 0.6859, 0.1486, 0.7152, 0.1452, 0.7529, 0.1771, 0.7298, 0.1486, 0.7152, 0.1589, 0.6761, 0.1938, 0.6696, 0.1883, 0.7778, 0.1452, 0.7529, 0.1486, 0.7152, 0.1771, 0.7298, 0.1589, 0.6761, 0.1486, 0.7152, 0.1291, 0.6859, 0.7993, 0.4864, 0.7898, 0.5373, 0.6541, 0.6422, 0.6103, 0.589, 0.6541, 0.6422, 0.7898, 0.5373, 0.7987, 0.6074, 0.7068, 0.6961, 0.7068, 0.6961, 0.7987, 0.6074, 0.8159, 0.6417, 0.7397, 0.7317, 0.7397, 0.7317, 0.8159, 0.6417, 0.8347, 0.6702, 0.7587, 0.7635, 0.8682, 0.7108, 0.7708, 0.8014, 0.7587, 0.7635, 0.8347, 0.6702, 0.7708, 0.8014, 0.8682, 0.7108, 0.889, 0.7401, 0.763, 0.8378, 0.7861, 0.876, 0.763, 0.8378, 0.889, 0.7401, 0.9166, 0.8013, 0.8195, 0.9298, 0.7861, 0.876, 0.9166, 0.8013, 0.9343, 0.8771, 0.9179, 0.9424, 0.8767, 0.9766, 0.8195, 0.9298, 0.9343, 0.8771, 0.8303, 0.9939, 0.8037, 0.9936, 0.8195, 0.9298, 0.8767, 0.9766, 0.8037, 0.9936, 0.7517, 0.9646, 0.7861, 0.876, 0.8195, 0.9298, 0.7517, 0.9646, 0.7061, 0.9476, 0.763, 0.8378, 0.7861, 0.876, 0.763, 0.8378, 0.7061, 0.9476, 0.6845, 0.9379, 0.7248, 0.8579, 0.6836, 0.8673, 0.6592, 0.9406, 0.6489, 0.9417, 0.6702, 0.8703, 0.6702, 0.8703, 0.6489, 0.9417, 0.6082, 0.9451, 0.6256, 0.8972, 0.5971, 0.9075, 0.6256, 0.8972, 0.6082, 0.9451, 0.5935, 0.9352, 0.6643, 0.1644, 0.05569, 0.5394, 0.07874, 0.4521, 0.579, 0.1414, 0.1362, 0.3514, 0.4732, 0.1535, 0.579, 0.1414, 0.07874, 0.4521, 0.4732, 0.1535, 0.1362, 0.3514, 0.2582, 0.2518, 0.3654, 0.1911, 0.1985, 0.2506, 0.2329, 0.229, 0.2582, 0.2518, 0.1362, 0.3514, 0.2329, 0.229, 0.1985, 0.2506, 0.1495, 0.1638, 0.1765, 0.147, 0.4732, 0.1535, 0.3654, 0.1911, 0.3683, 0.1737, 0.404, 0.1513, 0.404, 0.1513, 0.3683, 0.1737, 0.3061, 0.06605, 0.3346, 0.04822, 0.3061, 0.06605, 0.2936, 0.05135, 0.3499, 0.03531, 0.3346, 0.04822, 0.295, 0.03857, 0.3652, 0.0224, 0.3499, 0.03531, 0.2936, 0.05135, 0.295, 0.03857, 0.3163, 0.02969, 0.3543, 0.02067, 0.3652, 0.0224, 0.3374, 0.01442, 0.342, 0.01161, 0.3543, 0.02067, 0.3163, 0.02969, 0.1495, 0.1638, 0.137, 0.1492, 0.1933, 0.1331, 0.1765, 0.147, 0.1384, 0.1364, 0.2086, 0.1202, 0.1933, 0.1331, 0.137, 0.1492, 0.1384, 0.1364, 0.1597, 0.1275, 0.1977, 0.1185, 0.2086, 0.1202, 0.1808, 0.1122, 0.1854, 0.1094, 0.1977, 0.1185, 0.1597, 0.1275, 0.7248, 0.8579, 0.6845, 0.9379, 0.6694, 0.9395, 0.6969, 0.8642, 0.6836, 0.8673, 0.6702, 0.8703, 0.6832, 0.797, 0.693, 0.7919, 0.6969, 0.8642, 0.6836, 0.8673, 0.693, 0.7919, 0.7017, 0.7928, 0.6969, 0.8642, 0.6694, 0.9395, 0.6592, 0.9406, 0.6836, 0.8673])
me_plane_008.materials.append(mat_m_croupier)
me_plane_008.update()

# ---- objects
ob_player = bpy.data.objects.new('Player', me_plane_004)
ob_enemies = bpy.data.objects.new('Enemies', me_circle)
ob_empty = bpy.data.objects.new('Empty', None)
ob_courpier = bpy.data.objects.new('Courpier', me_plane_008)

# ---- transforms, parenting, visibility, modifiers, constraints
ob_player.location = (0.0, 0.0, 0.0)
ob_enemies.location = (0.0, 0.0, 0.0)
ob_empty.location = (-0.09666, 0.1146, 0.0)
ob_empty.scale = (0.3568, 0.3568, 0.3568)
ob_empty.empty_display_type = 'IMAGE'
ob_empty.empty_display_size = 5.0
ob_empty.empty_image_depth = 'BACK'
ob_empty.show_empty_image_perspective = False
ob_empty.empty_image_side = 'FRONT'
ob_courpier.location = (0.0, 0.0, 0.0)
ob_courpier.scale = (0.2205, 0.2205, 0.2205)

# ---- collection membership
col_collection.objects.link(ob_player)
col_collection.objects.link(ob_enemies)
col_collection.objects.link(ob_empty)
col_collection.objects.link(ob_courpier)

# ---- scene / render settings (as saved in the file)
scene.frame_start = 1; scene.frame_end = 250; scene.frame_set(1)
scene.render.engine = 'BLENDER_EEVEE_NEXT'
scene.render.bake_bias = 0.0
scene.render.bake_samples = 0
scene.cycles.sampling_pattern = 'TABULATED_SOBOL'
scene.eevee.use_volume_custom_range = False
scene.eevee.fast_gi_thickness_far = 0.0
bpy.context.view_layer.update()

# ---- added for rendering (the .blend has no active camera and no usable light): camera, sun
cam_auto = bpy.data.cameras.new('AutoCamera')
cam_auto.lens = 50.0
cam_auto.sensor_width = 36.0
cam_auto.clip_end = 1000.0
ob_auto_camera = bpy.data.objects.new('AutoCamera', cam_auto)
scene.collection.objects.link(ob_auto_camera)
ob_auto_camera.location = (3.2395, -4.01769, 2.59274)
ob_auto_camera.rotation_euler = (1.09748, -7.21219e-08, 0.694738)
scene.camera = ob_auto_camera
light_auto_sun = bpy.data.lights.new('AutoSun', 'SUN')
light_auto_sun.energy = 3.0
light_auto_sun.angle = 0.0523599
ob_auto_sun = bpy.data.objects.new('AutoSun', light_auto_sun)
scene.collection.objects.link(ob_auto_sun)
ob_auto_sun.rotation_euler = (0.872665, 0.174533, 0.523599)
bpy.context.view_layer.update()
